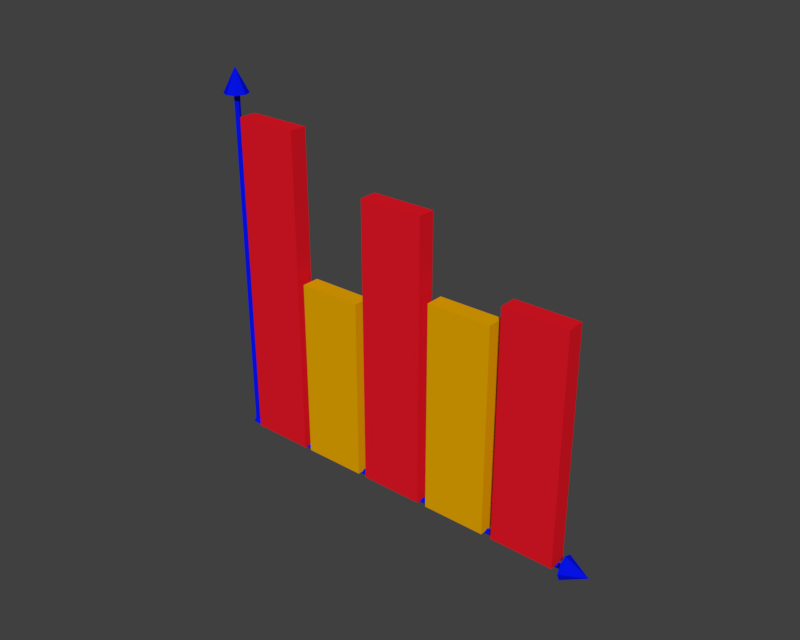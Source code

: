 # Source: graph.blend  (saved by Blender 2.79.0; exported with 4.5.12 LTS)
import bpy
from mathutils import Matrix  # noqa: F401  (used for matrix-valued properties, if any)

bpy.ops.wm.read_factory_settings(use_empty=True)
scene = bpy.context.scene
scene.name = 'Scene'

# ---- collections
col_collection_1 = bpy.data.collections.new('Collection 1'); scene.collection.children.link(col_collection_1)

# ---- materials (node trees are filled in below, after node groups)
mat_axes = bpy.data.materials.new('Axes')
mat_axes.alpha_threshold = 0.0
mat_axes.use_transparent_shadow = False
mat_axes.preview_render_type = 'CUBE'
mat_axes.diffuse_color = (0.001922, 0.006289, 0.8, 1.0)
mat_axes.roughness = 0.5
mat_axes.specular_intensity = 0.5976
mat_bar = bpy.data.materials.new('Bar')
mat_bar.alpha_threshold = 0.0
mat_bar.use_transparent_shadow = False
mat_bar.diffuse_color = (0.8, 0.009179, 0.02011, 1.0)
mat_bar.roughness = 0.5
mat_bar_2 = bpy.data.materials.new('Bar 2')
mat_bar_2.alpha_threshold = 0.0
mat_bar_2.use_transparent_shadow = False
mat_bar_2.diffuse_color = (0.8, 0.3889, 0.0, 1.0)
mat_bar_2.roughness = 0.5
mat_bar_2.specular_intensity = 0.8577

# ---- material node trees

# ---- world
world_world = bpy.data.worlds.new('World'); scene.world = world_world
world_world.color = (0.05088, 0.05088, 0.05088)
world_world.use_sun_shadow = False
world_world.sun_shadow_jitter_overblur = 0.0
world_world.cycles.sampling_method = 'MANUAL'

# ---- meshes
me_cylinder_001 = bpy.data.meshes.new('Cylinder.001')
me_cylinder_001.from_pydata([(0.2303, 0.01627, -0.005583), (2.334, 0.1243, -0.005583), (1.293, -1.368, -0.005583), (1.189, 0.8566, -0.005583), (2.53, -0.07105, 12.64), (0.5634, -1.073, 12.64), (0.5632, 0.6314, 12.64), (0.1592, -2.696, 10.19), (1.619, 3.026, 10.19), (0.1672, -2.736, 12.32), (1.627, 2.986, 12.33), (-74.21, 16.28, 10.2), (-72.75, 22.0, 10.2), (-72.74, 21.96, 12.33), (-74.2, 16.24, 12.33), (0.1491, -2.651, 7.725), (1.609, 3.072, 7.726), (0.1571, -2.69, 9.861), (1.617, 3.032, 9.862), (-67.45, 14.6, 7.731), (-65.99, 20.32, 7.732), (-65.99, 20.28, 9.868), (-67.45, 14.56, 9.867), (0.1428, -2.606, 5.282), (1.603, 3.116, 5.283), (0.1508, -2.646, 7.418), (1.611, 3.077, 7.419), (-91.98, 20.9, 5.29), (-90.52, 26.62, 5.291), (-90.52, 26.58, 7.427), (-91.98, 20.86, 7.426), (0.1297, -2.56, 2.859), (1.59, 3.162, 2.86), (0.1378, -2.6, 4.995), (1.598, 3.123, 4.996), (-58.71, 12.45, 2.864), (-57.25, 18.18, 2.865), (-57.24, 18.14, 5.001), (-58.7, 12.41, 5.0), (0.115, -2.562, 0.4784), (1.575, 3.16, 0.4794), (0.123, -2.601, 2.614), (1.583, 3.121, 2.615), (-105.8, 24.47, 0.4874), (-104.3, 30.19, 0.4884), (-104.3, 30.15, 2.624), (-105.8, 24.43, 2.623), (-113.5, 30.42, 0.08009), (-113.6, 30.12, 0.1551), (-113.8, 29.19, 0.184), (-114.0, 28.37, 0.07972), (-113.7, 29.4, -0.02631), (2.08, 0.9363, 0.07026), (2.003, 0.6335, 0.1453), (1.766, -0.2956, 0.1742), (1.555, -1.122, 0.0699), (1.817, -0.09089, -0.03613), (-110.0, 32.77, 0.06181), (-118.7, 30.88, 0.06179), (-110.2, 31.63, 0.3445), (-110.9, 28.89, 0.4611), (-111.6, 26.15, 0.3435), (-111.9, 25.02, 0.06045), (-111.6, 26.16, -0.2222), (-110.9, 28.91, -0.3389), (-110.2, 31.65, -0.2212), (1.929, 4.139, 12.56), (0.9688, 0.357, 13.36), (4.38, 2.304, 12.56), (4.816, -0.7258, 12.56), (2.982, -3.177, 12.57), (-0.04859, -3.612, 12.57), (-2.5, -1.778, 12.57), (-2.935, 1.252, 12.56), (-1.101, 3.703, 12.56)], [], [(5, 4, 6), (2, 4, 5), (0, 6, 3), (3, 4, 1), (0, 2, 5), (3, 6, 4), (2, 1, 4), (0, 5, 6), (2, 0, 3, 1), (8, 12, 13, 10), (10, 13, 14, 9), (9, 14, 11, 7), (8, 10, 9, 7), (13, 12, 11, 14), (7, 11, 12, 8), (16, 20, 21, 18), (18, 21, 22, 17), (17, 22, 19, 15), (16, 18, 17, 15), (21, 20, 19, 22), (15, 19, 20, 16), (24, 28, 29, 26), (26, 29, 30, 25), (25, 30, 27, 23), (24, 26, 25, 23), (29, 28, 27, 30), (23, 27, 28, 24), (32, 36, 37, 34), (34, 37, 38, 33), (33, 38, 35, 31), (32, 34, 33, 31), (37, 36, 35, 38), (31, 35, 36, 32), (40, 44, 45, 42), (42, 45, 46, 41), (41, 46, 43, 39), (40, 42, 41, 39), (45, 44, 43, 46), (39, 43, 44, 40), (55, 50, 51, 56), (48, 53, 52, 47), (56, 51, 47, 52), (53, 48, 49, 54), (54, 49, 50, 55), (47, 51, 50, 49, 48), (52, 53, 54, 55, 56), (61, 58, 62), (58, 63, 62), (57, 59, 60, 61, 62, 63, 64, 65), (58, 64, 63), (60, 58, 61), (59, 58, 60), (58, 65, 64), (58, 57, 65), (57, 58, 59), (70, 67, 71), (67, 72, 71), (66, 68, 69, 70, 71, 72, 73, 74), (67, 73, 72), (69, 67, 70), (68, 67, 69), (67, 74, 73), (67, 66, 74), (66, 67, 68)])
me_cylinder_001.polygons.foreach_set('material_index', [0, 0, 0, 0, 0, 0, 0, 0, 0, 1, 1, 1, 1, 1, 1, 2, 2, 2, 2, 2, 2, 1, 1, 1, 1, 1, 1, 2, 2, 2, 2, 2, 2, 1, 1, 1, 1, 1, 1, 0, 0, 0, 0, 0, 0, 0, 0, 0, 0, 0, 0, 0, 0, 0, 0, 0, 0, 0, 0, 0, 0, 0, 0, 0])
_uv = me_cylinder_001.uv_layers.new(name='UVMap')
_uv.uv.foreach_set('vector', [0.6975, 0.6151, 0.6975, 0.6336, 0.6796, 0.6216, 0.5222, 0.6909, 0.5188, 0.5849, 0.5383, 0.5853, 0.5459, 0.6911, 0.558, 0.5853, 0.558, 0.6913, 0.6914, 0.509, 0.6729, 0.6151, 0.6759, 0.5091, 0.5383, 0.6916, 0.5222, 0.6909, 0.5383, 0.5853, 0.6914, 0.509, 0.6975, 0.6151, 0.6729, 0.6151, 0.6729, 0.616, 0.6526, 0.6141, 0.6729, 0.509, 0.5459, 0.6911, 0.5383, 0.5849, 0.558, 0.5853, 0.6975, 0.6489, 0.6779, 0.6444, 0.6815, 0.6341, 0.6975, 0.6336, 0.8991, 0.0001451, 0.8991, 0.6427, 0.8738, 0.6425, 0.8738, 0.0, 0.3488, 0.0, 0.3488, 0.6435, 0.279, 0.6435, 0.279, 6.674e-06, 0.8738, 0.0, 0.8738, 0.6436, 0.8486, 0.6438, 0.8486, 0.0001461, 0.3042, 0.6933, 0.279, 0.693, 0.279, 0.6435, 0.3042, 0.6438, 0.3992, 0.6929, 0.374, 0.6932, 0.374, 0.6437, 0.3992, 0.6434, 0.3488, 0.6434, 0.3488, 0.0, 0.4185, 1.28e-07, 0.4185, 0.6434, 0.9495, 0.0001451, 0.9495, 0.5842, 0.9243, 0.5841, 0.9243, 0.0, 0.4185, 0.585, 0.4185, 6.845e-06, 0.4883, 0.0, 0.4883, 0.585, 0.8991, 0.5852, 0.8991, 0.0001461, 0.9243, 0.0, 0.9243, 0.5851, 0.8486, 0.6438, 0.8738, 0.6441, 0.8738, 0.6935, 0.8486, 0.6932, 0.9495, 0.5096, 0.9748, 0.5093, 0.9748, 0.5588, 0.9495, 0.5591, 0.558, 1.554e-07, 0.558, 0.5849, 0.4883, 0.5849, 0.4883, 0.0, 0.8486, 0.0001451, 0.8486, 0.7961, 0.8234, 0.7959, 0.8234, 0.0, 0.2093, 0.0, 0.2093, 0.7972, 0.1395, 0.7972, 0.1395, 6.739e-06, 0.7982, 0.7974, 0.7982, 0.0001461, 0.8234, 0.0, 0.8234, 0.7973, 0.3295, 0.6933, 0.3042, 0.693, 0.3042, 0.6435, 0.3295, 0.6438, 0.8991, 0.6921, 0.8738, 0.6924, 0.8738, 0.643, 0.8991, 0.6427, 0.2093, 0.797, 0.2093, 0.0, 0.279, 2.559e-07, 0.279, 0.797, 0.9748, 0.5083, 0.9748, 0.0, 1.0, 0.0001451, 1.0, 0.5085, 0.6278, 0.0, 0.6278, 0.5091, 0.558, 0.5091, 0.558, 6.673e-06, 0.9495, 0.5093, 0.9495, 0.0001461, 0.9748, 0.0, 0.9748, 0.5092, 0.4437, 0.647, 0.469, 0.6473, 0.469, 0.6967, 0.4437, 0.6964, 0.3488, 0.6437, 0.374, 0.6434, 0.374, 0.6929, 0.3488, 0.6932, 0.6975, 1.569e-07, 0.6975, 0.509, 0.6278, 0.509, 0.6278, 0.0, 0.7982, 0.0001451, 0.7982, 0.9152, 0.7729, 0.9151, 0.7729, 0.0, 0.06975, 0.0, 0.06975, 0.9165, 5.069e-08, 0.9165, 0.0, 6.738e-06, 0.7477, 0.9168, 0.7477, 0.0001461, 0.7729, 0.0, 0.7729, 0.9167, 0.4185, 0.647, 0.4437, 0.6473, 0.4437, 0.6967, 0.4185, 0.6964, 0.6526, 0.6163, 0.6778, 0.616, 0.6778, 0.6654, 0.6526, 0.6657, 0.1395, 9.197e-08, 0.1395, 0.9164, 0.06975, 0.9164, 0.06975, 0.0, 0.7226, 0.9998, 0.7226, 0.0, 0.7352, 1.58e-05, 0.7352, 0.9998, 0.7189, 1.0, 0.7189, 4.766e-06, 0.7226, 1.967e-05, 0.7226, 1.0, 0.7352, 0.9998, 0.7352, 1.58e-05, 0.7477, 0.0, 0.7477, 0.9998, 0.7189, 4.766e-06, 0.7189, 1.0, 0.7076, 1.0, 0.7076, 0.0, 0.7076, 0.0, 0.7076, 1.0, 0.6975, 1.0, 0.6975, 2.207e-05, 0.6448, 0.5938, 0.6432, 0.5849, 0.644, 0.576, 0.6456, 0.5831, 0.6456, 0.5911, 0.6472, 0.576, 0.648, 0.5786, 0.648, 0.5866, 0.6464, 0.5938, 0.6456, 0.5848, 0.6302, 0.5798, 0.6425, 0.5091, 0.6425, 0.5841, 0.6425, 0.6591, 0.6301, 0.5885, 0.6425, 0.5841, 0.6459, 0.576, 0.6432, 0.566, 0.6432, 0.5423, 0.6459, 0.5187, 0.6498, 0.509, 0.6526, 0.519, 0.6526, 0.5427, 0.6498, 0.5663, 0.6425, 0.6591, 0.6002, 0.5991, 0.6301, 0.5885, 0.6003, 0.5692, 0.6425, 0.5091, 0.6302, 0.5798, 0.5704, 0.5586, 0.6425, 0.5091, 0.6003, 0.5692, 0.6425, 0.6591, 0.5703, 0.6097, 0.6002, 0.5991, 0.6425, 0.6591, 0.558, 0.6141, 0.5703, 0.6097, 0.558, 0.5541, 0.6425, 0.5091, 0.5704, 0.5586, 0.4185, 0.6288, 0.4624, 0.6152, 0.4441, 0.647, 0.4624, 0.6152, 0.4802, 0.647, 0.4441, 0.647, 0.9608, 0.6472, 0.9246, 0.6472, 0.8991, 0.629, 0.8991, 0.6034, 0.9246, 0.5852, 0.9608, 0.5852, 0.9864, 0.6034, 0.9864, 0.629, 0.4624, 0.6152, 0.5058, 0.6288, 0.4802, 0.647, 0.4185, 0.6031, 0.4624, 0.6152, 0.4185, 0.6288, 0.4441, 0.585, 0.4624, 0.6152, 0.4185, 0.6031, 0.4624, 0.6152, 0.5058, 0.6031, 0.5058, 0.6288, 0.4624, 0.6152, 0.4802, 0.585, 0.5058, 0.6031, 0.4802, 0.585, 0.4624, 0.6152, 0.4441, 0.585])
me_cylinder_001.materials.append(mat_axes)
me_cylinder_001.materials.append(mat_bar)
me_cylinder_001.materials.append(mat_bar_2)
me_cylinder_001.use_remesh_preserve_volume = False
me_cylinder_001.use_remesh_preserve_attributes = False
me_cylinder_001.use_mirror_vertex_groups = False
me_cylinder_001.update()

# ---- objects
ob_cylinder_001 = bpy.data.objects.new('Cylinder.001', me_cylinder_001)

# ---- transforms, parenting, visibility, modifiers, constraints
ob_cylinder_001.location = (-0.3051, -0.04261, -1.63)
ob_cylinder_001.rotation_euler = (-4.716, 1.321, -4.714)
ob_cylinder_001.scale = (0.03322, 0.03322, 0.3322)
ob_cylinder_001.lineart.crease_threshold = 0.0

# ---- collection membership
col_collection_1.objects.link(ob_cylinder_001)

# ---- scene / render settings (as saved in the file)
scene.frame_start = 1; scene.frame_end = 250; scene.frame_set(1)
scene.render.engine = 'BLENDER_EEVEE_NEXT'
scene.render.resolution_x = 1000
scene.render.resolution_y = 800
scene.render.resolution_percentage = 50
scene.render.dither_intensity = 0.0
scene.render.use_bake_selected_to_active = True
scene.cycles.use_denoising = False
scene.cycles.samples = 128
scene.cycles.sampling_pattern = 'TABULATED_SOBOL'
scene.cycles.use_adaptive_sampling = False
scene.cycles.use_light_tree = False
scene.cycles.blur_glossy = 0.0
scene.cycles.sample_clamp_indirect = 0.0
scene.view_settings.view_transform = 'Standard'
bpy.context.view_layer.update()

# ---- added for rendering (the .blend has no active camera and no usable light): camera, sun
cam_auto = bpy.data.cameras.new('AutoCamera')
cam_auto.lens = 50.0
cam_auto.sensor_width = 36.0
cam_auto.clip_end = 1000.0
ob_auto_camera = bpy.data.objects.new('AutoCamera', cam_auto)
scene.collection.objects.link(ob_auto_camera)
ob_auto_camera.location = (7.98473, -7.39088, 5.22714)
ob_auto_camera.rotation_euler = (1.09748, -7.21219e-08, 0.694738)
scene.camera = ob_auto_camera
light_auto_sun = bpy.data.lights.new('AutoSun', 'SUN')
light_auto_sun.energy = 3.0
light_auto_sun.angle = 0.0523599
ob_auto_sun = bpy.data.objects.new('AutoSun', light_auto_sun)
scene.collection.objects.link(ob_auto_sun)
ob_auto_sun.rotation_euler = (0.872665, 0.174533, 0.523599)
bpy.context.view_layer.update()
